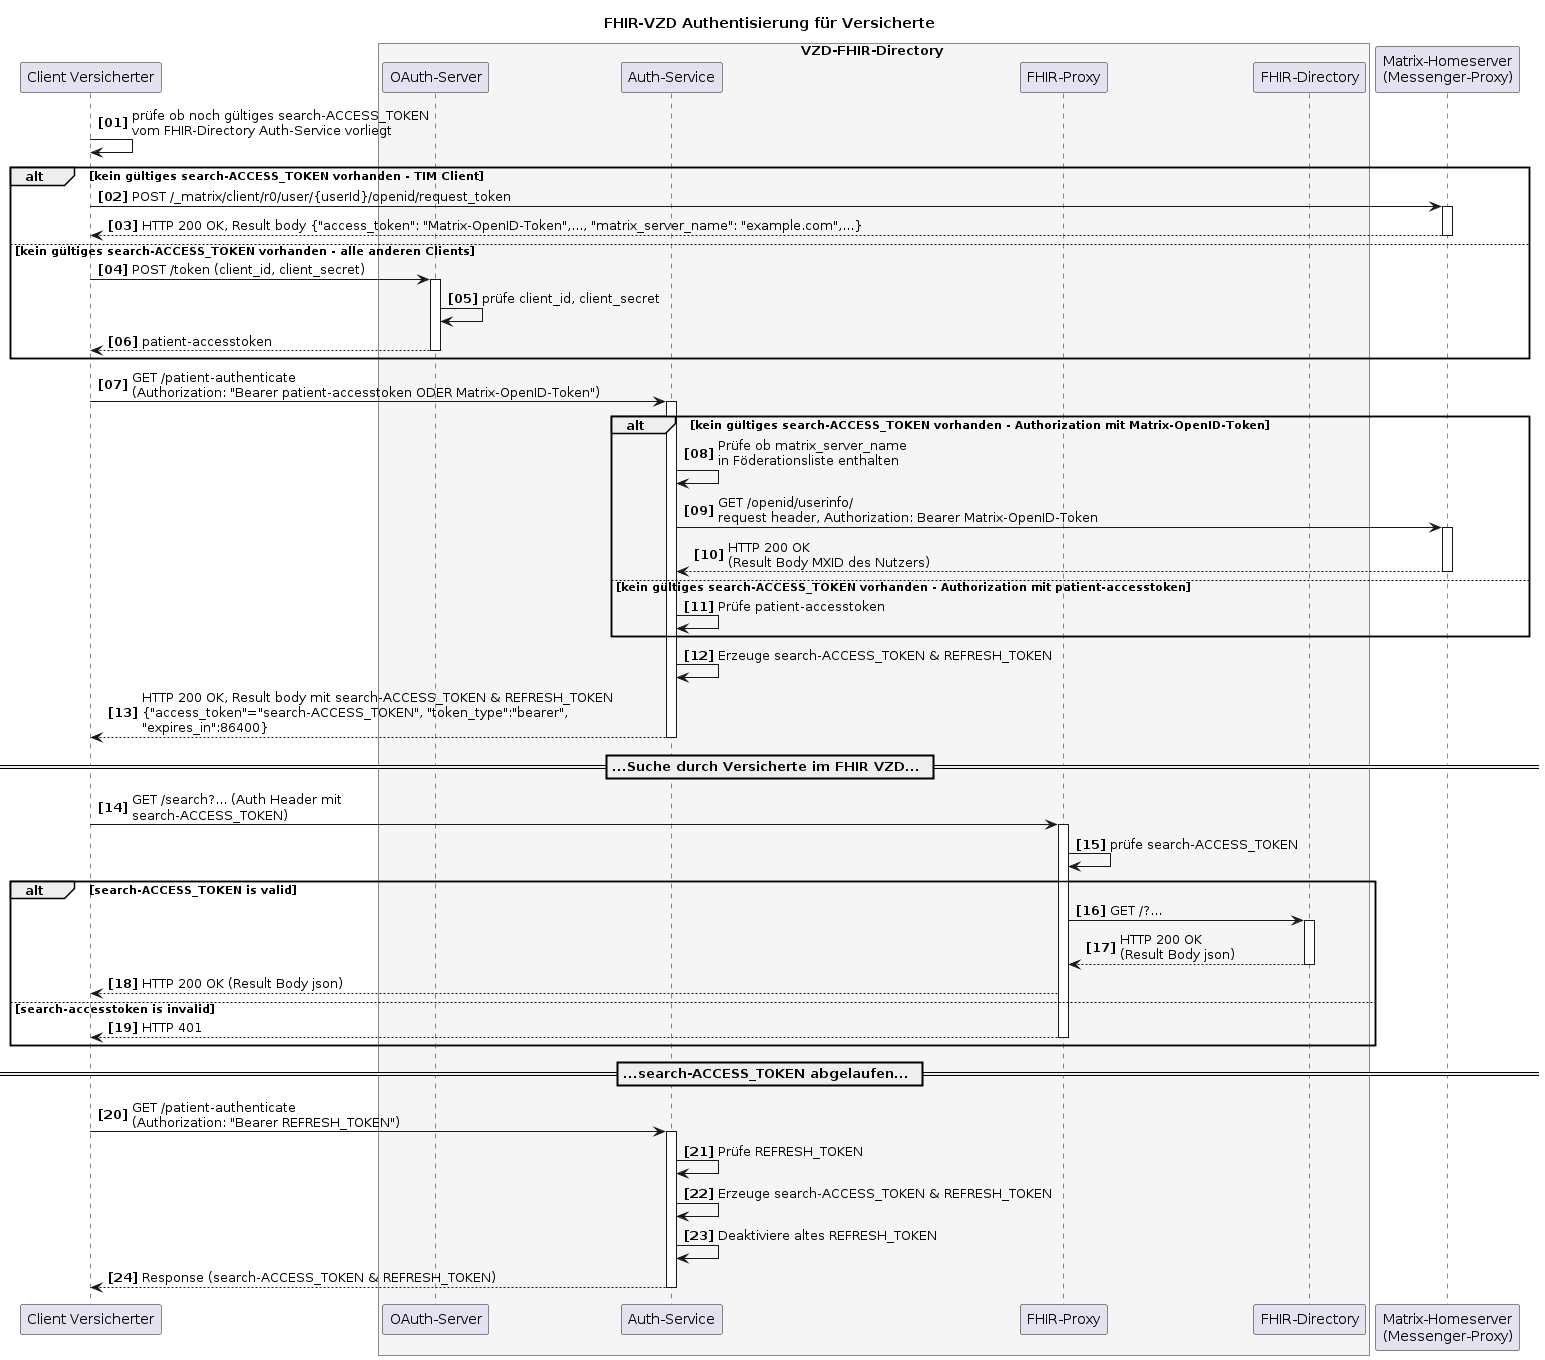

The diagram above was rendered by PlantUML. Its source (embedded in the PNG):
@startuml
autonumber 1 1 "<b>[00]"
title "FHIR-VZD Authentisierung für Versicherte"

participant VClient as "Client Versicherter"

box VZD-FHIR-Directory #WhiteSmoke
    participant "OAuth-Server" as VzdOAuth
    participant "Auth-Service" as VzdAuth
    participant fp as "FHIR-Proxy"
    participant fd as "FHIR-Directory"
end box

participant hs as "Matrix-Homeserver\n(Messenger-Proxy)"

VClient-> VClient: prüfe ob noch gültiges search-ACCESS_TOKEN\nvom FHIR-Directory Auth-Service vorliegt

alt kein gültiges search-ACCESS_TOKEN vorhanden - TIM Client
VClient-> hs: POST /_matrix/client/r0/user/{userId}/openid/request_token
activate hs
hs --> VClient: HTTP 200 OK, Result body {"access_token": "Matrix-OpenID-Token",..., "matrix_server_name": "example.com",...}
deactivate hs
 else kein gültiges search-ACCESS_TOKEN vorhanden - alle anderen Clients
VClient->VzdOAuth++: POST /token (client_id, client_secret)
VzdOAuth->VzdOAuth: prüfe client_id, client_secret
VzdOAuth-->VClient: patient-accesstoken
deactivate VzdOAuth
end

VClient->VzdAuth++: GET /patient-authenticate \n(Authorization: "Bearer patient-accesstoken ODER Matrix-OpenID-Token")

alt kein gültiges search-ACCESS_TOKEN vorhanden - Authorization mit Matrix-OpenID-Token

VzdAuth-> VzdAuth: Prüfe ob matrix_server_name\nin Föderationsliste enthalten
VzdAuth-> hs: GET /openid/userinfo/\nrequest header, Authorization: Bearer Matrix-OpenID-Token
activate hs
hs --> VzdAuth: HTTP 200 OK\n(Result Body MXID des Nutzers)
deactivate hs

 else kein gültiges search-ACCESS_TOKEN vorhanden - Authorization mit patient-accesstoken

VzdAuth->VzdAuth: Prüfe patient-accesstoken
end

VzdAuth->VzdAuth: Erzeuge search-ACCESS_TOKEN & REFRESH_TOKEN
VzdAuth--> VClient: HTTP 200 OK, Result body mit search-ACCESS_TOKEN & REFRESH_TOKEN\n{"access_token"="search-ACCESS_TOKEN", "token_type":"bearer",\n"expires_in":86400}
deactivate VzdAuth

== ...Suche durch Versicherte im FHIR VZD... ==

VClient -> fp: GET /search?... (Auth Header mit\nsearch-ACCESS_TOKEN)
activate fp
fp -> fp: prüfe search-ACCESS_TOKEN

alt search-ACCESS_TOKEN is valid
fp -> fd: GET /?...
activate fd
fd --> fp: HTTP 200 OK\n(Result Body json)
deactivate fd
fp --> VClient : HTTP 200 OK (Result Body json)
else search-accesstoken is invalid
fp --> VClient : HTTP 401
deactivate fp
end

== ...search-ACCESS_TOKEN abgelaufen... ==

VClient->VzdAuth++: GET /patient-authenticate \n(Authorization: "Bearer REFRESH_TOKEN")
VzdAuth->VzdAuth: Prüfe REFRESH_TOKEN
VzdAuth->VzdAuth: Erzeuge search-ACCESS_TOKEN & REFRESH_TOKEN
VzdAuth->VzdAuth: Deaktiviere altes REFRESH_TOKEN

VzdAuth-->VClient: Response (search-ACCESS_TOKEN & REFRESH_TOKEN)
deactivate VzdAuth
deactivate VzdAuth

@enduml